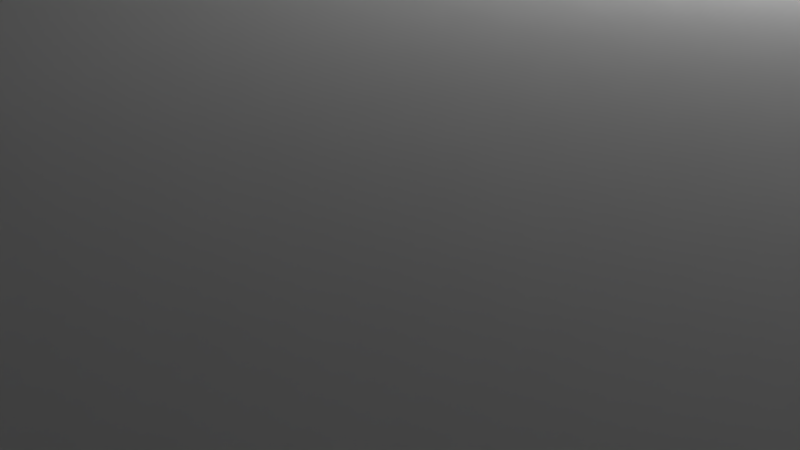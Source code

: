 # Source: bracket1.blend  (saved by Blender 2.78.0; exported with 4.5.12 LTS)
import bpy
from mathutils import Matrix  # noqa: F401  (used for matrix-valued properties, if any)

bpy.ops.wm.read_factory_settings(use_empty=True)
scene = bpy.context.scene
scene.name = 'Scene'

# ---- collections
col_collection_1 = bpy.data.collections.new('Collection 1'); scene.collection.children.link(col_collection_1)

# ---- world
world_world = bpy.data.worlds.new('World'); scene.world = world_world
world_world.color = (0.05088, 0.05088, 0.05088)
world_world.use_sun_shadow = False
world_world.sun_shadow_jitter_overblur = 0.0
world_world.cycles.sampling_method = 'MANUAL'

# ---- cameras
cam_camera = bpy.data.cameras.new('Camera')
cam_camera.clip_end = 100.0
cam_camera.lens = 35.0
cam_camera.sensor_width = 32.0
cam_camera.sensor_height = 18.0
cam_camera.ortho_scale = 7.314
cam_camera.dof.focus_distance = 0.0
cam_camera.dof.aperture_fstop = 128.0

# ---- lights
light_lamp = bpy.data.lights.new('Lamp', 'POINT')
light_lamp.transmission_factor = 0.0
light_lamp.cutoff_distance = 30.0
light_lamp.energy = 100.0
light_lamp.shadow_buffer_clip_start = 1.001
light_lamp.shadow_soft_size = 0.1
light_lamp.shadow_maximum_resolution = 0.006
light_lamp.use_absolute_resolution = True

# ---- meshes
me_cube_004 = bpy.data.meshes.new('Cube.004')
me_cube_004.from_pydata([(-1.0, -1.0, -1.0), (-1.0, -1.0, 1.0), (-1.0, 1.0, -1.0), (-1.0, 1.0, 1.0), (1.0, -1.0, -1.0), (1.0, -1.0, 1.0), (1.0, 1.0, -1.0), (1.0, 1.0, 1.0)], [], [(0, 1, 3, 2), (2, 3, 7, 6), (6, 7, 5, 4), (4, 5, 1, 0), (2, 6, 4, 0), (7, 3, 1, 5)])
me_cube_004.use_remesh_preserve_volume = False
me_cube_004.use_remesh_preserve_attributes = False
me_cube_004.use_mirror_vertex_groups = False
me_cube_004.update()
me_cube_003 = bpy.data.meshes.new('Cube.003')
me_cube_003.from_pydata([(-1.0, -1.0, -1.0), (-1.0, -1.0, 1.0), (-1.0, 1.0, -1.0), (-1.0, 1.0, 1.0), (1.0, -1.0, -1.0), (1.0, -1.0, 1.0), (1.0, 1.0, -1.0), (1.0, 1.0, 1.0)], [], [(0, 1, 3, 2), (2, 3, 7, 6), (6, 7, 5, 4), (4, 5, 1, 0), (2, 6, 4, 0), (7, 3, 1, 5)])
me_cube_003.use_remesh_preserve_volume = False
me_cube_003.use_remesh_preserve_attributes = False
me_cube_003.use_mirror_vertex_groups = False
me_cube_003.update()
me_cube_001 = bpy.data.meshes.new('Cube.001')
me_cube_001.from_pydata([(-1.0, -1.0, -1.0), (-1.0, -1.0, 1.0), (-1.0, 1.0, -1.0), (-1.0, 1.0, 1.0), (1.0, -1.0, -1.0), (1.0, -1.0, 1.0), (1.0, 1.0, -1.0), (1.0, 1.0, 1.0)], [], [(0, 1, 3, 2), (2, 3, 7, 6), (6, 7, 5, 4), (4, 5, 1, 0), (2, 6, 4, 0), (7, 3, 1, 5)])
me_cube_001.use_remesh_preserve_volume = False
me_cube_001.use_remesh_preserve_attributes = False
me_cube_001.use_mirror_vertex_groups = False
me_cube_001.update()
me_cube_005 = bpy.data.meshes.new('Cube.005')
me_cube_005.from_pydata([(-1.0, -1.0, -1.0), (-1.0, -1.0, 1.0), (-1.0, 1.0, -1.0), (-1.0, 1.0, 1.0), (1.0, -1.0, -1.0), (1.0, -1.0, 1.0), (1.0, 1.0, -1.0), (1.0, 1.0, 1.0)], [], [(0, 1, 3, 2), (2, 3, 7, 6), (6, 7, 5, 4), (4, 5, 1, 0), (2, 6, 4, 0), (7, 3, 1, 5)])
me_cube_005.use_remesh_preserve_volume = False
me_cube_005.use_remesh_preserve_attributes = False
me_cube_005.use_mirror_vertex_groups = False
me_cube_005.update()
me_cube_002 = bpy.data.meshes.new('Cube.002')
me_cube_002.from_pydata([(-1.0, -1.0, -1.0), (-1.0, -1.0, 1.0), (-1.0, 1.0, -1.0), (-1.0, 1.0, 1.0), (1.0, -1.0, -1.0), (1.0, -1.0, 1.0), (1.0, 1.0, -1.0), (1.0, 1.0, 1.0)], [], [(0, 1, 3, 2), (2, 3, 7, 6), (6, 7, 5, 4), (4, 5, 1, 0), (2, 6, 4, 0), (7, 3, 1, 5)])
me_cube_002.use_remesh_preserve_volume = False
me_cube_002.use_remesh_preserve_attributes = False
me_cube_002.use_mirror_vertex_groups = False
me_cube_002.update()

# ---- objects
ob_z_measure_x = bpy.data.objects.new('Z Measure x', me_cube_004)
ob_cube = bpy.data.objects.new('Cube', me_cube_003)
ob_seagate = bpy.data.objects.new('Seagate', me_cube_001)
ob_lamp = bpy.data.objects.new('Lamp', light_lamp)
ob_camera = bpy.data.objects.new('Camera', cam_camera)
ob_cube_001 = bpy.data.objects.new('Cube.001', me_cube_005)
ob_a_bracket = bpy.data.objects.new('A Bracket', me_cube_002)

# ---- transforms, parenting, visibility, modifiers, constraints
ob_z_measure_x.location = (0.0, -49.17, 4.136)
ob_z_measure_x.scale = (37.5, 4.442, 4.442)
ob_z_measure_x.hide_viewport = True
ob_z_measure_x.lineart.crease_threshold = 0.0
ob_cube.location = (47.06, -44.55, 0.4927)
ob_cube.scale = (9.742, 4.25, 31.72)
ob_cube.display_type = 'WIRE'
ob_cube.lineart.crease_threshold = 0.0
ob_seagate.location = (0.0, 0.0, 15.07)
ob_seagate.scale = (40.5, 61.0, 7.9)
ob_seagate.hide_viewport = True
ob_seagate.lineart.crease_threshold = 0.0
ob_lamp.location = (4.076, 1.005, 5.904)
ob_lamp.rotation_euler = (0.6503, 0.05522, 1.866)
ob_lamp.lock_rotations_4d = False
ob_lamp.empty_display_type = 'ARROWS'
ob_lamp.color = (0.0, 0.0, 0.0, 0.0)
ob_lamp.lineart.crease_threshold = 0.0
ob_camera.location = (7.481, -6.508, 5.344)
ob_camera.rotation_euler = (1.109, 0.0, 0.8149)
ob_camera.lock_rotations_4d = False
ob_camera.empty_display_type = 'ARROWS'
ob_camera.color = (0.0, 0.0, 0.0, 0.0)
ob_camera.display_type = 'WIRE'
ob_camera.lineart.crease_threshold = 0.0
ob_cube_001.location = (-47.19, -44.55, 0.4927)
ob_cube_001.scale = (9.742, 4.25, 31.72)
ob_cube_001.display_type = 'WIRE'
ob_cube_001.lineart.crease_threshold = 0.0
ob_a_bracket.location = (0.0, 0.0, 0.6328)
ob_a_bracket.scale = (42.5, 61.0, 3.5)
ob_a_bracket.lineart.crease_threshold = 0.0
_m = ob_a_bracket.modifiers.new('Boolean', 'BOOLEAN')
_m.object = ob_cube
_m.solver = 'FAST'
_m = ob_a_bracket.modifiers.new('Boolean.001', 'BOOLEAN')
_m.object = ob_cube_001
_m.solver = 'FAST'

# ---- collection membership
col_collection_1.objects.link(ob_z_measure_x)
col_collection_1.objects.link(ob_cube)
col_collection_1.objects.link(ob_seagate)
col_collection_1.objects.link(ob_lamp)
col_collection_1.objects.link(ob_camera)
col_collection_1.objects.link(ob_cube_001)
col_collection_1.objects.link(ob_a_bracket)

# ---- scene / render settings (as saved in the file)
scene.camera = ob_camera
scene.frame_start = 1; scene.frame_end = 250; scene.frame_set(1)
scene.render.engine = 'BLENDER_EEVEE_NEXT'
scene.render.resolution_percentage = 50
scene.render.dither_intensity = 0.0
scene.cycles.use_denoising = False
scene.cycles.samples = 128
scene.cycles.sampling_pattern = 'TABULATED_SOBOL'
scene.cycles.light_sampling_threshold = 0.0
scene.cycles.use_adaptive_sampling = False
scene.cycles.use_light_tree = False
scene.cycles.blur_glossy = 0.0
scene.cycles.sample_clamp_indirect = 0.0
scene.view_settings.view_transform = 'Standard'
bpy.context.view_layer.update()
